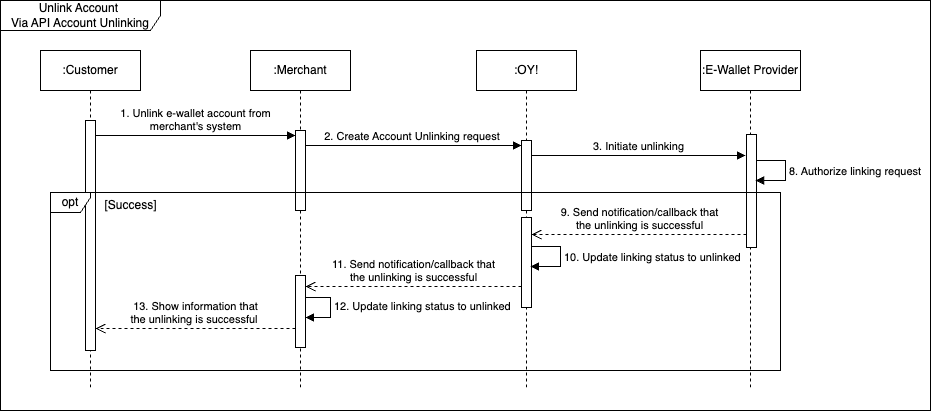

The diagram above was exported from draw.io. Its source (the exported page's mxGraphModel, read from the mxfile embedded in the PNG):
<mxGraphModel dx="1060" dy="562" grid="1" gridSize="10" guides="1" tooltips="1" connect="1" arrows="1" fold="1" page="1" pageScale="1" pageWidth="850" pageHeight="1100" math="0" shadow="0">
  <root>
    <mxCell id="0" />
    <mxCell id="1" parent="0" />
    <mxCell id="2" value="Unlink Account&amp;nbsp;&lt;br style=&quot;border-color: var(--border-color);&quot;&gt;Via API Account Unlinking" style="shape=umlFrame;whiteSpace=wrap;html=1;pointerEvents=0;width=160;height=30;" vertex="1" parent="1">
      <mxGeometry x="10" y="2110" width="930" height="410" as="geometry" />
    </mxCell>
    <mxCell id="3" value=":Merchant" style="shape=umlLifeline;perimeter=lifelinePerimeter;whiteSpace=wrap;html=1;container=1;dropTarget=0;collapsible=0;recursiveResize=0;outlineConnect=0;portConstraint=eastwest;newEdgeStyle={&quot;curved&quot;:0,&quot;rounded&quot;:0};" vertex="1" parent="1">
      <mxGeometry x="260" y="2160" width="100" height="340" as="geometry" />
    </mxCell>
    <mxCell id="4" value="" style="html=1;points=[[0,0,0,0,5],[0,1,0,0,-5],[1,0,0,0,5],[1,1,0,0,-5]];perimeter=orthogonalPerimeter;outlineConnect=0;targetShapes=umlLifeline;portConstraint=eastwest;newEdgeStyle={&quot;curved&quot;:0,&quot;rounded&quot;:0};" vertex="1" parent="3">
      <mxGeometry x="45" y="80" width="10" height="80" as="geometry" />
    </mxCell>
    <mxCell id="5" value="" style="html=1;points=[[0,0,0,0,5],[0,1,0,0,-5],[1,0,0,0,5],[1,1,0,0,-5]];perimeter=orthogonalPerimeter;outlineConnect=0;targetShapes=umlLifeline;portConstraint=eastwest;newEdgeStyle={&quot;curved&quot;:0,&quot;rounded&quot;:0};" vertex="1" parent="3">
      <mxGeometry x="45" y="225" width="10" height="72" as="geometry" />
    </mxCell>
    <mxCell id="6" value="12. Update linking status to unlinked" style="html=1;align=left;spacingLeft=2;endArrow=block;rounded=0;edgeStyle=orthogonalEdgeStyle;curved=0;rounded=0;" edge="1" parent="3" source="5" target="5">
      <mxGeometry x="-0.0075" relative="1" as="geometry">
        <mxPoint x="61" y="246.99999999999977" as="sourcePoint" />
        <Array as="points">
          <mxPoint x="80" y="247" />
          <mxPoint x="80" y="267" />
        </Array>
        <mxPoint x="60" y="267" as="targetPoint" />
        <mxPoint as="offset" />
      </mxGeometry>
    </mxCell>
    <mxCell id="7" value=":OY!" style="shape=umlLifeline;perimeter=lifelinePerimeter;whiteSpace=wrap;html=1;container=1;dropTarget=0;collapsible=0;recursiveResize=0;outlineConnect=0;portConstraint=eastwest;newEdgeStyle={&quot;curved&quot;:0,&quot;rounded&quot;:0};" vertex="1" parent="1">
      <mxGeometry x="486" y="2160" width="100" height="340" as="geometry" />
    </mxCell>
    <mxCell id="8" value="" style="html=1;points=[[0,0,0,0,5],[0,1,0,0,-5],[1,0,0,0,5],[1,1,0,0,-5]];perimeter=orthogonalPerimeter;outlineConnect=0;targetShapes=umlLifeline;portConstraint=eastwest;newEdgeStyle={&quot;curved&quot;:0,&quot;rounded&quot;:0};" vertex="1" parent="7">
      <mxGeometry x="45" y="90" width="10" height="70" as="geometry" />
    </mxCell>
    <mxCell id="9" value="" style="html=1;points=[[0,0,0,0,5],[0,1,0,0,-5],[1,0,0,0,5],[1,1,0,0,-5]];perimeter=orthogonalPerimeter;outlineConnect=0;targetShapes=umlLifeline;portConstraint=eastwest;newEdgeStyle={&quot;curved&quot;:0,&quot;rounded&quot;:0};" vertex="1" parent="7">
      <mxGeometry x="45" y="167" width="10" height="90" as="geometry" />
    </mxCell>
    <mxCell id="10" value=":E-Wallet Provider" style="shape=umlLifeline;perimeter=lifelinePerimeter;whiteSpace=wrap;html=1;container=1;dropTarget=0;collapsible=0;recursiveResize=0;outlineConnect=0;portConstraint=eastwest;newEdgeStyle={&quot;curved&quot;:0,&quot;rounded&quot;:0};" vertex="1" parent="1">
      <mxGeometry x="710" y="2160" width="100" height="340" as="geometry" />
    </mxCell>
    <mxCell id="11" value="" style="html=1;points=[[0,0,0,0,5],[0,1,0,0,-5],[1,0,0,0,5],[1,1,0,0,-5]];perimeter=orthogonalPerimeter;outlineConnect=0;targetShapes=umlLifeline;portConstraint=eastwest;newEdgeStyle={&quot;curved&quot;:0,&quot;rounded&quot;:0};" vertex="1" parent="10">
      <mxGeometry x="46" y="84" width="10" height="113" as="geometry" />
    </mxCell>
    <mxCell id="12" value="1. Unlink e-wallet account from&lt;br&gt;merchant's system" style="html=1;verticalAlign=bottom;endArrow=block;curved=0;rounded=0;entryX=0;entryY=0;entryDx=0;entryDy=5;" edge="1" target="4" parent="1">
      <mxGeometry relative="1" as="geometry">
        <mxPoint x="105" y="2245" as="sourcePoint" />
      </mxGeometry>
    </mxCell>
    <mxCell id="13" value="2. Create Account Unlinking request&amp;nbsp;" style="html=1;verticalAlign=bottom;endArrow=block;curved=0;rounded=0;entryX=0;entryY=0;entryDx=0;entryDy=5;entryPerimeter=0;" edge="1" source="4" target="8" parent="1">
      <mxGeometry x="-0.0028" relative="1" as="geometry">
        <mxPoint x="280" y="2255" as="sourcePoint" />
        <mxPoint x="275" y="2255" as="targetPoint" />
        <mxPoint as="offset" />
      </mxGeometry>
    </mxCell>
    <mxCell id="14" value="3. Initiate unlinking" style="html=1;verticalAlign=bottom;endArrow=block;curved=0;rounded=0;" edge="1" parent="1">
      <mxGeometry relative="1" as="geometry">
        <mxPoint x="541" y="2265" as="sourcePoint" />
        <mxPoint x="755" y="2265" as="targetPoint" />
        <mxPoint as="offset" />
      </mxGeometry>
    </mxCell>
    <mxCell id="15" value="9. Send notification/callback that &lt;br&gt;the unlinking is successful" style="html=1;verticalAlign=bottom;endArrow=open;dashed=1;endSize=8;curved=0;rounded=0;" edge="1" parent="1">
      <mxGeometry x="-0.0028" relative="1" as="geometry">
        <mxPoint x="541.0000000000002" y="2344" as="targetPoint" />
        <mxPoint x="756" y="2344" as="sourcePoint" />
        <Array as="points">
          <mxPoint x="640" y="2344" />
        </Array>
        <mxPoint as="offset" />
      </mxGeometry>
    </mxCell>
    <mxCell id="16" value="13. Show information that &lt;br&gt;the unlinking is successful&amp;nbsp;" style="html=1;verticalAlign=bottom;endArrow=open;dashed=1;endSize=8;curved=0;rounded=0;" edge="1" parent="1">
      <mxGeometry x="0.0007" relative="1" as="geometry">
        <mxPoint x="105" y="2438" as="targetPoint" />
        <mxPoint x="305" y="2438" as="sourcePoint" />
        <Array as="points" />
        <mxPoint as="offset" />
      </mxGeometry>
    </mxCell>
    <mxCell id="17" value="&lt;div&gt;11. Send notification/callback that&lt;/div&gt;&lt;div&gt;the unlinking is successful&lt;/div&gt;" style="html=1;verticalAlign=bottom;endArrow=open;dashed=1;endSize=8;curved=0;rounded=0;" edge="1" parent="1">
      <mxGeometry x="-0.0011" relative="1" as="geometry">
        <mxPoint x="531.0000000000002" y="2396" as="sourcePoint" />
        <mxPoint x="315" y="2396" as="targetPoint" />
        <Array as="points">
          <mxPoint x="420" y="2396" />
        </Array>
        <mxPoint as="offset" />
      </mxGeometry>
    </mxCell>
    <mxCell id="18" value=":Customer" style="shape=umlLifeline;perimeter=lifelinePerimeter;whiteSpace=wrap;html=1;container=1;dropTarget=0;collapsible=0;recursiveResize=0;outlineConnect=0;portConstraint=eastwest;newEdgeStyle={&quot;curved&quot;:0,&quot;rounded&quot;:0};" vertex="1" parent="1">
      <mxGeometry x="50" y="2160" width="100" height="340" as="geometry" />
    </mxCell>
    <mxCell id="19" value="" style="html=1;points=[[0,0,0,0,5],[0,1,0,0,-5],[1,0,0,0,5],[1,1,0,0,-5]];perimeter=orthogonalPerimeter;outlineConnect=0;targetShapes=umlLifeline;portConstraint=eastwest;newEdgeStyle={&quot;curved&quot;:0,&quot;rounded&quot;:0};" vertex="1" parent="18">
      <mxGeometry x="45" y="70" width="10" height="230" as="geometry" />
    </mxCell>
    <mxCell id="20" value="opt" style="shape=umlFrame;whiteSpace=wrap;html=1;pointerEvents=0;width=40;height=20;" vertex="1" parent="1">
      <mxGeometry x="60" y="2302" width="730" height="178" as="geometry" />
    </mxCell>
    <mxCell id="21" value="&lt;span style=&quot;font-weight: 400;&quot;&gt;[Success]&lt;/span&gt;" style="text;align=center;fontStyle=1;verticalAlign=middle;spacingLeft=3;spacingRight=3;strokeColor=none;rotatable=0;points=[[0,0.5],[1,0.5]];portConstraint=eastwest;html=1;" vertex="1" parent="1">
      <mxGeometry x="100" y="2302" width="80" height="26" as="geometry" />
    </mxCell>
    <mxCell id="22" value="10. Update linking status to unlinked" style="html=1;align=left;spacingLeft=2;endArrow=block;rounded=0;edgeStyle=orthogonalEdgeStyle;curved=0;rounded=0;" edge="1" parent="1">
      <mxGeometry relative="1" as="geometry">
        <mxPoint x="541" y="2356" as="sourcePoint" />
        <Array as="points">
          <mxPoint x="570" y="2356" />
          <mxPoint x="570" y="2376" />
        </Array>
        <mxPoint x="540" y="2376" as="targetPoint" />
      </mxGeometry>
    </mxCell>
    <mxCell id="23" value="8. Authorize linking request" style="html=1;align=left;spacingLeft=2;endArrow=block;rounded=0;edgeStyle=orthogonalEdgeStyle;curved=0;rounded=0;" edge="1" parent="1">
      <mxGeometry relative="1" as="geometry">
        <mxPoint x="766.03" y="2270" as="sourcePoint" />
        <Array as="points">
          <mxPoint x="795.03" y="2270" />
          <mxPoint x="795.03" y="2290" />
        </Array>
        <mxPoint x="765.03" y="2290" as="targetPoint" />
      </mxGeometry>
    </mxCell>
  </root>
</mxGraphModel>